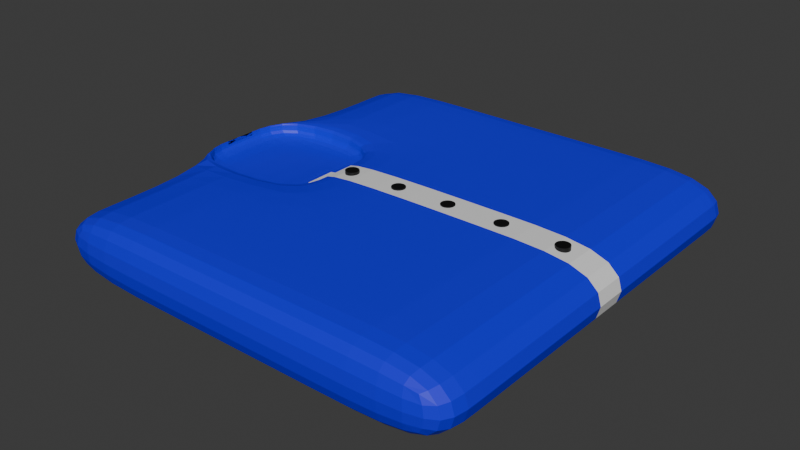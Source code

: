 # Source: clothes.blend  (saved by Blender 4.2.66; exported with 4.5.12 LTS)
import bpy
from mathutils import Matrix  # noqa: F401  (used for matrix-valued properties, if any)

bpy.ops.wm.read_factory_settings(use_empty=True)
scene = bpy.context.scene
scene.name = 'Scene'

# ---- collections
col_collection = bpy.data.collections.new('Collection'); scene.collection.children.link(col_collection)

# ---- materials (node trees are filled in below, after node groups)
mat_material = bpy.data.materials.new('Material')
mat_material.alpha_threshold = 0.0
mat_material.use_transparent_shadow = False
mat_material.roughness = 0.5
mat_material.line_color = (0.0, 0.0, 0.0, 1.0)
mat_material_001 = bpy.data.materials.new('Material.001')
mat_material_002 = bpy.data.materials.new('Material.002')
mat_material_003 = bpy.data.materials.new('Material.003')
mat_material_004 = bpy.data.materials.new('Material.004')
mat_material_005 = bpy.data.materials.new('Material.005')
mat_material_006 = bpy.data.materials.new('Material.006')

# ---- material node trees
mat_material.use_nodes = True; mat_material.node_tree.nodes.clear()
_N = mat_material.node_tree.nodes; _L = mat_material.node_tree.links
n0 = _N.new('ShaderNodeOutputMaterial'); n0.name = 'Material Output'; n0.location = (300, 300)
n1 = _N.new('ShaderNodeBsdfPrincipled'); n1.name = 'Principled BSDF'; n1.location = (10, 300)
n1.inputs[0].default_value = (0.007908, 0.0, 0.8002, 1.0)
n1.inputs[3].default_value = 1.45
_L.new(n1.outputs[0], n0.inputs[0])
n0.is_active_output = True
mat_material_001.use_nodes = True; mat_material_001.node_tree.nodes.clear()
_N = mat_material_001.node_tree.nodes; _L = mat_material_001.node_tree.links
n0 = _N.new('ShaderNodeBsdfPrincipled'); n0.name = 'Principled BSDF'; n0.location = (10, 300)
n1 = _N.new('ShaderNodeOutputMaterial'); n1.name = 'Material Output'; n1.location = (300, 300)
_L.new(n0.outputs[0], n1.inputs[0])
n1.is_active_output = True
mat_material_002.use_nodes = True; mat_material_002.node_tree.nodes.clear()
_N = mat_material_002.node_tree.nodes; _L = mat_material_002.node_tree.links
n0 = _N.new('ShaderNodeBsdfPrincipled'); n0.name = 'Principled BSDF'; n0.location = (10, 300)
n0.inputs[0].default_value = (0.0, 0.0, 0.0, 1.0)
n1 = _N.new('ShaderNodeOutputMaterial'); n1.name = 'Material Output'; n1.location = (300, 300)
_L.new(n0.outputs[0], n1.inputs[0])
n1.is_active_output = True
mat_material_003.use_nodes = True; mat_material_003.node_tree.nodes.clear()
_N = mat_material_003.node_tree.nodes; _L = mat_material_003.node_tree.links
n0 = _N.new('ShaderNodeBsdfPrincipled'); n0.name = 'Principled BSDF'; n0.location = (10, 300)
n0.inputs[0].default_value = (0.0, 0.0, 0.0, 1.0)
n1 = _N.new('ShaderNodeOutputMaterial'); n1.name = 'Material Output'; n1.location = (300, 300)
_L.new(n0.outputs[0], n1.inputs[0])
n1.is_active_output = True
mat_material_004.use_nodes = True; mat_material_004.node_tree.nodes.clear()
_N = mat_material_004.node_tree.nodes; _L = mat_material_004.node_tree.links
n0 = _N.new('ShaderNodeBsdfPrincipled'); n0.name = 'Principled BSDF'; n0.location = (10, 300)
n0.inputs[0].default_value = (0.0, 0.0, 0.0, 1.0)
n1 = _N.new('ShaderNodeOutputMaterial'); n1.name = 'Material Output'; n1.location = (300, 300)
_L.new(n0.outputs[0], n1.inputs[0])
n1.is_active_output = True
mat_material_005.use_nodes = True; mat_material_005.node_tree.nodes.clear()
_N = mat_material_005.node_tree.nodes; _L = mat_material_005.node_tree.links
n0 = _N.new('ShaderNodeBsdfPrincipled'); n0.name = 'Principled BSDF'; n0.location = (10, 300)
n0.inputs[0].default_value = (0.0, 0.0, 0.0, 1.0)
n1 = _N.new('ShaderNodeOutputMaterial'); n1.name = 'Material Output'; n1.location = (300, 300)
_L.new(n0.outputs[0], n1.inputs[0])
n1.is_active_output = True
mat_material_006.use_nodes = True; mat_material_006.node_tree.nodes.clear()
_N = mat_material_006.node_tree.nodes; _L = mat_material_006.node_tree.links
n0 = _N.new('ShaderNodeBsdfPrincipled'); n0.name = 'Principled BSDF'; n0.location = (10, 300)
n0.inputs[0].default_value = (0.0, 0.0, 0.0, 1.0)
n1 = _N.new('ShaderNodeOutputMaterial'); n1.name = 'Material Output'; n1.location = (300, 300)
_L.new(n0.outputs[0], n1.inputs[0])
n1.is_active_output = True

# ---- world
world_world = bpy.data.worlds.new('World'); scene.world = world_world
world_world.use_nodes = True; world_world.node_tree.nodes.clear()
_N = world_world.node_tree.nodes; _L = world_world.node_tree.links
n0 = _N.new('ShaderNodeOutputWorld'); n0.name = 'World Output'; n0.location = (300, 300)
n1 = _N.new('ShaderNodeBackground'); n1.name = 'Background'; n1.location = (10, 300)
n1.inputs[0].default_value = (0.05088, 0.05088, 0.05088, 1.0)
_L.new(n1.outputs[0], n0.inputs[0])
n0.is_active_output = True
world_world.color = (0.05088, 0.05088, 0.05088)
world_world.sun_shadow_jitter_overblur = 0.0

# ---- meshes
me_cube = bpy.data.meshes.new('Cube')
me_cube.from_pydata([(1.0, 1.0, 1.0), (1.0, 1.0, -1.0), (1.0, -1.0, 1.0), (1.0, -1.0, -1.0), (-1.0, 1.0, 1.0), (-1.0, 1.0, -1.0), (-1.0, -1.0, 1.0), (-1.0, -1.0, -1.0), (8.014, 8.014, 8.014), (8.014, 8.014, -8.014), (8.014, -8.014, 8.014), (8.014, -8.014, -8.014), (-8.014, 8.014, 8.014), (-8.014, 8.014, -8.014), (-8.014, -8.014, 8.014), (-8.014, -8.014, -8.014), (-8.014, -6.561, -8.014), (8.014, -6.561, 8.014), (-8.014, -6.561, 8.014), (8.014, -6.561, -8.014), (-8.014, 7.439, 8.014), (8.014, 7.439, -8.014), (-8.014, 7.439, -8.014), (8.014, 7.439, 8.014), (3.876, 8.014, -8.014), (3.876, -8.014, 8.014), (3.876, -8.014, -8.014), (3.876, 8.014, 8.014), (3.876, -6.561, -8.014), (3.876, -6.561, 8.014), (3.876, 7.439, 8.014), (3.876, 7.439, -8.014), (-3.154, 8.014, -8.014), (-3.154, -8.014, 8.014), (-3.154, -6.561, -8.014), (-3.154, 7.439, -8.014), (-3.154, -8.014, -8.014), (-3.154, 8.014, 8.014), (-3.154, -6.561, 8.014), (-3.154, 7.439, 8.014), (-8.014, 0.6734, -8.014), (8.014, 0.6734, 8.014), (-8.014, 0.6734, 8.014), (8.014, 0.6734, -8.014), (3.876, 0.6734, 8.014), (3.876, 0.6734, -8.014), (-3.154, 0.6734, -8.014), (-3.154, 0.6734, 8.014), (-8.014, -0.06345, -8.014), (8.014, -0.06345, 8.014), (3.876, -0.06345, 8.014), (3.876, -0.06345, -8.014), (-3.154, -0.06345, -8.014), (-3.154, -0.06345, 8.014), (-8.014, -0.06345, 8.014), (8.014, -0.06345, -8.014), (-8.014, -2.036, -8.014), (8.014, -2.036, 8.014), (3.876, -2.036, 8.014), (3.876, -2.036, -8.014), (-3.154, -2.036, -8.014), (-3.154, -2.036, 8.014), (-8.014, -2.036, 8.014), (8.014, -2.036, -8.014), (-8.014, 2.873, 8.014), (8.014, 2.873, -8.014), (-8.014, 2.873, -8.014), (8.014, 2.873, 8.014), (3.876, 2.873, 8.014), (3.876, 2.873, -8.014), (-3.154, 2.873, -8.014), (-3.154, 2.873, 8.014), (-8.014, -0.06345, 5.591), (-8.014, 0.6734, 5.591), (-3.154, 2.873, 5.591), (-3.154, 0.6734, 5.591), (-3.154, -0.06345, 5.591), (-8.014, -2.036, 5.591), (-3.154, -2.036, 5.591), (-8.014, 2.873, 5.591), (-8.014, -0.06345, 2.767), (-8.014, 0.6734, 2.767), (-3.154, 2.873, 2.767), (-3.154, 0.6734, 2.767), (-3.154, -0.06345, 2.767), (-8.014, -2.036, 2.767), (-3.154, -2.036, 2.767), (-8.014, 2.873, 2.767)], [], [(0, 2, 6, 4), (3, 7, 6, 2), (7, 5, 4, 6), (5, 7, 3, 1), (1, 3, 2, 0), (5, 1, 0, 4), (38, 18, 14, 33), (36, 33, 14, 15), (22, 20, 12, 13), (28, 19, 11, 26), (19, 17, 10, 11), (24, 27, 8, 9), (63, 57, 17, 19), (59, 63, 19, 28), (15, 14, 18, 16), (61, 62, 18, 38), (37, 12, 20, 39), (24, 9, 21, 31), (9, 8, 23, 21), (66, 64, 20, 22), (32, 24, 31, 35), (8, 27, 30, 23), (57, 58, 29, 17), (60, 59, 28, 34), (32, 37, 27, 24), (34, 28, 26, 36), (11, 10, 25, 26), (17, 29, 25, 10), (16, 34, 36, 15), (13, 12, 37, 32), (56, 60, 34, 16), (13, 32, 35, 22), (27, 37, 39, 30), (58, 61, 38, 29), (26, 25, 33, 36), (29, 38, 33, 25), (68, 71, 47, 44), (66, 70, 46, 40), (70, 69, 45, 46), (67, 68, 44, 41), (48, 54, 42, 40), (42, 54, 72, 73), (69, 65, 43, 45), (65, 67, 41, 43), (56, 62, 54, 48), (44, 47, 53, 50), (40, 46, 52, 48), (46, 45, 51, 52), (41, 44, 50, 49), (61, 53, 76, 78), (45, 43, 55, 51), (43, 41, 49, 55), (16, 18, 62, 56), (50, 53, 61, 58), (48, 52, 60, 56), (52, 51, 59, 60), (49, 50, 58, 57), (64, 42, 73, 79), (51, 55, 63, 59), (55, 49, 57, 63), (21, 23, 67, 65), (31, 21, 65, 69), (39, 20, 64, 71), (23, 30, 68, 67), (35, 31, 69, 70), (22, 35, 70, 66), (30, 39, 71, 68), (40, 42, 64, 66), (76, 75, 83, 84), (77, 78, 86, 85), (74, 79, 87, 82), (54, 62, 77, 72), (47, 71, 74, 75), (71, 64, 79, 74), (62, 61, 78, 77), (53, 47, 75, 76), (82, 87, 81, 83), (83, 81, 80, 84), (84, 80, 85, 86), (75, 74, 82, 83), (79, 73, 81, 87), (78, 76, 84, 86), (72, 77, 85, 80), (73, 72, 80, 81)])
me_cube.polygons.foreach_set('material_index', [0, 0, 0, 0, 0, 0, 0, 0, 0, 0, 0, 0, 0, 0, 0, 0, 0, 0, 0, 0, 0, 0, 0, 0, 0, 0, 0, 0, 0, 0, 0, 0, 0, 0, 0, 0, 0, 0, 0, 0, 0, 0, 0, 0, 0, 1, 0, 0, 1, 0, 0, 1, 0, 0, 0, 0, 0, 0, 0, 0, 0, 0, 0, 0, 0, 0, 0, 0, 1, 0, 0, 0, 0, 0, 0, 1, 0, 0, 0, 0, 0, 0, 0, 0])
_uv = me_cube.uv_layers.new(name='UVMap')
_uv.uv.foreach_set('vector', [0.625, 0.5, 0.625, 0.75, 0.875, 0.75, 0.875, 0.5, 0.375, 0.75, 0.375, 1.0, 0.625, 1.0, 0.625, 0.75, 0.375, 0.0, 0.375, 0.25, 0.625, 0.25, 0.625, 0.0, 0.125, 0.5, 0.125, 0.75, 0.375, 0.75, 0.375, 0.5, 0.375, 0.5, 0.375, 0.75, 0.625, 0.75, 0.625, 0.5, 0.375, 0.25, 0.375, 0.5, 0.625, 0.5, 0.625, 0.25, 0.7992, 0.7273, 0.875, 0.7273, 0.875, 0.75, 0.7992, 0.75, 0.375, 0.9242, 0.625, 0.9242, 0.625, 1.0, 0.375, 1.0, 0.375, 0.241, 0.625, 0.241, 0.625, 0.25, 0.375, 0.25, 0.3105, 0.7273, 0.375, 0.7273, 0.375, 0.75, 0.3105, 0.75, 0.375, 0.7273, 0.625, 0.7273, 0.625, 0.75, 0.375, 0.75, 0.375, 0.4355, 0.625, 0.4355, 0.625, 0.5, 0.375, 0.5, 0.375, 0.6567, 0.625, 0.6567, 0.625, 0.7273, 0.375, 0.7273, 0.3105, 0.6567, 0.375, 0.6567, 0.375, 0.7273, 0.3105, 0.7273, 0.375, 0.0, 0.625, 0.0, 0.625, 0.02267, 0.375, 0.02267, 0.7992, 0.6567, 0.875, 0.6567, 0.875, 0.7273, 0.7992, 0.7273, 0.7992, 0.5, 0.875, 0.5, 0.875, 0.509, 0.7992, 0.509, 0.3105, 0.5, 0.375, 0.5, 0.375, 0.509, 0.3105, 0.509, 0.375, 0.5, 0.625, 0.5, 0.625, 0.509, 0.375, 0.509, 0.375, 0.1698, 0.625, 0.1698, 0.625, 0.241, 0.375, 0.241, 0.2008, 0.5, 0.3105, 0.5, 0.3105, 0.509, 0.2008, 0.509, 0.625, 0.5, 0.6895, 0.5, 0.6895, 0.509, 0.625, 0.509, 0.625, 0.6567, 0.6895, 0.6567, 0.6895, 0.7273, 0.625, 0.7273, 0.2008, 0.6567, 0.3105, 0.6567, 0.3105, 0.7273, 0.2008, 0.7273, 0.375, 0.3258, 0.625, 0.3258, 0.625, 0.4355, 0.375, 0.4355, 0.2008, 0.7273, 0.3105, 0.7273, 0.3105, 0.75, 0.2008, 0.75, 0.375, 0.75, 0.625, 0.75, 0.625, 0.8145, 0.375, 0.8145, 0.625, 0.7273, 0.6895, 0.7273, 0.6895, 0.75, 0.625, 0.75, 0.125, 0.7273, 0.2008, 0.7273, 0.2008, 0.75, 0.125, 0.75, 0.375, 0.25, 0.625, 0.25, 0.625, 0.3258, 0.375, 0.3258, 0.125, 0.6567, 0.2008, 0.6567, 0.2008, 0.7273, 0.125, 0.7273, 0.125, 0.5, 0.2008, 0.5, 0.2008, 0.509, 0.125, 0.509, 0.6895, 0.5, 0.7992, 0.5, 0.7992, 0.509, 0.6895, 0.509, 0.6895, 0.6567, 0.7992, 0.6567, 0.7992, 0.7273, 0.6895, 0.7273, 0.375, 0.8145, 0.625, 0.8145, 0.625, 0.9242, 0.375, 0.9242, 0.6895, 0.7273, 0.7992, 0.7273, 0.7992, 0.75, 0.6895, 0.75, 0.6895, 0.5802, 0.7992, 0.5802, 0.7992, 0.6145, 0.6895, 0.6145, 0.125, 0.5802, 0.2008, 0.5802, 0.2008, 0.6145, 0.125, 0.6145, 0.2008, 0.5802, 0.3105, 0.5802, 0.3105, 0.6145, 0.2008, 0.6145, 0.625, 0.5802, 0.6895, 0.5802, 0.6895, 0.6145, 0.625, 0.6145, 0.375, 0.124, 0.625, 0.124, 0.625, 0.1355, 0.375, 0.1355, 0.625, 0.1355, 0.625, 0.124, 0.625, 0.124, 0.625, 0.1355, 0.3105, 0.5802, 0.375, 0.5802, 0.375, 0.6145, 0.3105, 0.6145, 0.375, 0.5802, 0.625, 0.5802, 0.625, 0.6145, 0.375, 0.6145, 0.375, 0.09325, 0.625, 0.09325, 0.625, 0.124, 0.375, 0.124, 0.6895, 0.6145, 0.7992, 0.6145, 0.7992, 0.626, 0.6895, 0.626, 0.125, 0.6145, 0.2008, 0.6145, 0.2008, 0.626, 0.125, 0.626, 0.2008, 0.6145, 0.3105, 0.6145, 0.3105, 0.626, 0.2008, 0.626, 0.625, 0.6145, 0.6895, 0.6145, 0.6895, 0.626, 0.625, 0.626, 0.7992, 0.6567, 0.7992, 0.626, 0.7992, 0.626, 0.7992, 0.6567, 0.3105, 0.6145, 0.375, 0.6145, 0.375, 0.626, 0.3105, 0.626, 0.375, 0.6145, 0.625, 0.6145, 0.625, 0.626, 0.375, 0.626, 0.375, 0.02267, 0.625, 0.02267, 0.625, 0.09325, 0.375, 0.09325, 0.6895, 0.626, 0.7992, 0.626, 0.7992, 0.6567, 0.6895, 0.6567, 0.125, 0.626, 0.2008, 0.626, 0.2008, 0.6567, 0.125, 0.6567, 0.2008, 0.626, 0.3105, 0.626, 0.3105, 0.6567, 0.2008, 0.6567, 0.625, 0.626, 0.6895, 0.626, 0.6895, 0.6567, 0.625, 0.6567, 0.625, 0.1698, 0.625, 0.1355, 0.625, 0.1355, 0.625, 0.1698, 0.3105, 0.626, 0.375, 0.626, 0.375, 0.6567, 0.3105, 0.6567, 0.375, 0.626, 0.625, 0.626, 0.625, 0.6567, 0.375, 0.6567, 0.375, 0.509, 0.625, 0.509, 0.625, 0.5802, 0.375, 0.5802, 0.3105, 0.509, 0.375, 0.509, 0.375, 0.5802, 0.3105, 0.5802, 0.7992, 0.509, 0.875, 0.509, 0.875, 0.5802, 0.7992, 0.5802, 0.625, 0.509, 0.6895, 0.509, 0.6895, 0.5802, 0.625, 0.5802, 0.2008, 0.509, 0.3105, 0.509, 0.3105, 0.5802, 0.2008, 0.5802, 0.125, 0.509, 0.2008, 0.509, 0.2008, 0.5802, 0.125, 0.5802, 0.6895, 0.509, 0.7992, 0.509, 0.7992, 0.5802, 0.6895, 0.5802, 0.375, 0.1355, 0.625, 0.1355, 0.625, 0.1698, 0.375, 0.1698, 0.7992, 0.626, 0.7992, 0.6145, 0.7992, 0.6145, 0.7992, 0.626, 0.875, 0.6567, 0.7992, 0.6567, 0.7992, 0.6567, 0.875, 0.6567, 0.7992, 0.5802, 0.875, 0.5802, 0.875, 0.5802, 0.7992, 0.5802, 0.625, 0.124, 0.625, 0.09325, 0.625, 0.09325, 0.625, 0.124, 0.7992, 0.6145, 0.7992, 0.5802, 0.7992, 0.5802, 0.7992, 0.6145, 0.7992, 0.5802, 0.875, 0.5802, 0.875, 0.5802, 0.7992, 0.5802, 0.875, 0.6567, 0.7992, 0.6567, 0.7992, 0.6567, 0.875, 0.6567, 0.7992, 0.626, 0.7992, 0.6145, 0.7992, 0.6145, 0.7992, 0.626, 0.7992, 0.5802, 0.875, 0.5802, 0.875, 0.6145, 0.7992, 0.6145, 0.7992, 0.6145, 0.875, 0.6145, 0.875, 0.626, 0.7992, 0.626, 0.7992, 0.626, 0.875, 0.626, 0.875, 0.6567, 0.7992, 0.6567, 0.7992, 0.6145, 0.7992, 0.5802, 0.7992, 0.5802, 0.7992, 0.6145, 0.625, 0.1698, 0.625, 0.1355, 0.625, 0.1355, 0.625, 0.1698, 0.7992, 0.6567, 0.7992, 0.626, 0.7992, 0.626, 0.7992, 0.6567, 0.625, 0.124, 0.625, 0.09325, 0.625, 0.09325, 0.625, 0.124, 0.625, 0.1355, 0.625, 0.124, 0.625, 0.124, 0.625, 0.1355])
me_cube.materials.append(mat_material)
me_cube.materials.append(mat_material_001)
me_cube.use_mirror_vertex_groups = False
me_cube.update()
me_cylinder = bpy.data.meshes.new('Cylinder')
me_cylinder.from_pydata([(0.0, 1.0, -1.0), (0.0, 1.0, 1.0), (0.1951, 0.9808, -1.0), (0.1951, 0.9808, 1.0), (0.3827, 0.9239, -1.0), (0.3827, 0.9239, 1.0), (0.5556, 0.8315, -1.0), (0.5556, 0.8315, 1.0), (0.7071, 0.7071, -1.0), (0.7071, 0.7071, 1.0), (0.8315, 0.5556, -1.0), (0.8315, 0.5556, 1.0), (0.9239, 0.3827, -1.0), (0.9239, 0.3827, 1.0), (0.9808, 0.1951, -1.0), (0.9808, 0.1951, 1.0), (1.0, 0.0, -1.0), (1.0, 0.0, 1.0), (0.9808, -0.1951, -1.0), (0.9808, -0.1951, 1.0), (0.9239, -0.3827, -1.0), (0.9239, -0.3827, 1.0), (0.8315, -0.5556, -1.0), (0.8315, -0.5556, 1.0), (0.7071, -0.7071, -1.0), (0.7071, -0.7071, 1.0), (0.5556, -0.8315, -1.0), (0.5556, -0.8315, 1.0), (0.3827, -0.9239, -1.0), (0.3827, -0.9239, 1.0), (0.1951, -0.9808, -1.0), (0.1951, -0.9808, 1.0), (0.0, -1.0, -1.0), (0.0, -1.0, 1.0), (-0.1951, -0.9808, -1.0), (-0.1951, -0.9808, 1.0), (-0.3827, -0.9239, -1.0), (-0.3827, -0.9239, 1.0), (-0.5556, -0.8315, -1.0), (-0.5556, -0.8315, 1.0), (-0.7071, -0.7071, -1.0), (-0.7071, -0.7071, 1.0), (-0.8315, -0.5556, -1.0), (-0.8315, -0.5556, 1.0), (-0.9239, -0.3827, -1.0), (-0.9239, -0.3827, 1.0), (-0.9808, -0.1951, -1.0), (-0.9808, -0.1951, 1.0), (-1.0, 0.0, -1.0), (-1.0, 0.0, 1.0), (-0.9808, 0.1951, -1.0), (-0.9808, 0.1951, 1.0), (-0.9239, 0.3827, -1.0), (-0.9239, 0.3827, 1.0), (-0.8315, 0.5556, -1.0), (-0.8315, 0.5556, 1.0), (-0.7071, 0.7071, -1.0), (-0.7071, 0.7071, 1.0), (-0.5556, 0.8315, -1.0), (-0.5556, 0.8315, 1.0), (-0.3827, 0.9239, -1.0), (-0.3827, 0.9239, 1.0), (-0.1951, 0.9808, -1.0), (-0.1951, 0.9808, 1.0)], [], [(0, 1, 3, 2), (2, 3, 5, 4), (4, 5, 7, 6), (6, 7, 9, 8), (8, 9, 11, 10), (10, 11, 13, 12), (12, 13, 15, 14), (14, 15, 17, 16), (16, 17, 19, 18), (18, 19, 21, 20), (20, 21, 23, 22), (22, 23, 25, 24), (24, 25, 27, 26), (26, 27, 29, 28), (28, 29, 31, 30), (30, 31, 33, 32), (32, 33, 35, 34), (34, 35, 37, 36), (36, 37, 39, 38), (38, 39, 41, 40), (40, 41, 43, 42), (42, 43, 45, 44), (44, 45, 47, 46), (46, 47, 49, 48), (48, 49, 51, 50), (50, 51, 53, 52), (52, 53, 55, 54), (54, 55, 57, 56), (56, 57, 59, 58), (58, 59, 61, 60), (3, 1, 63, 61, 59, 57, 55, 53, 51, 49, 47, 45, 43, 41, 39, 37, 35, 33, 31, 29, 27, 25, 23, 21, 19, 17, 15, 13, 11, 9, 7, 5), (60, 61, 63, 62), (62, 63, 1, 0), (0, 2, 4, 6, 8, 10, 12, 14, 16, 18, 20, 22, 24, 26, 28, 30, 32, 34, 36, 38, 40, 42, 44, 46, 48, 50, 52, 54, 56, 58, 60, 62)])
_uv = me_cylinder.uv_layers.new(name='UVMap')
_uv.uv.foreach_set('vector', [1.0, 0.5, 1.0, 1.0, 0.9688, 1.0, 0.9688, 0.5, 0.9688, 0.5, 0.9688, 1.0, 0.9375, 1.0, 0.9375, 0.5, 0.9375, 0.5, 0.9375, 1.0, 0.9062, 1.0, 0.9062, 0.5, 0.9062, 0.5, 0.9062, 1.0, 0.875, 1.0, 0.875, 0.5, 0.875, 0.5, 0.875, 1.0, 0.8438, 1.0, 0.8438, 0.5, 0.8438, 0.5, 0.8438, 1.0, 0.8125, 1.0, 0.8125, 0.5, 0.8125, 0.5, 0.8125, 1.0, 0.7812, 1.0, 0.7812, 0.5, 0.7812, 0.5, 0.7812, 1.0, 0.75, 1.0, 0.75, 0.5, 0.75, 0.5, 0.75, 1.0, 0.7188, 1.0, 0.7188, 0.5, 0.7188, 0.5, 0.7188, 1.0, 0.6875, 1.0, 0.6875, 0.5, 0.6875, 0.5, 0.6875, 1.0, 0.6562, 1.0, 0.6562, 0.5, 0.6562, 0.5, 0.6562, 1.0, 0.625, 1.0, 0.625, 0.5, 0.625, 0.5, 0.625, 1.0, 0.5938, 1.0, 0.5938, 0.5, 0.5938, 0.5, 0.5938, 1.0, 0.5625, 1.0, 0.5625, 0.5, 0.5625, 0.5, 0.5625, 1.0, 0.5312, 1.0, 0.5312, 0.5, 0.5312, 0.5, 0.5312, 1.0, 0.5, 1.0, 0.5, 0.5, 0.5, 0.5, 0.5, 1.0, 0.4688, 1.0, 0.4688, 0.5, 0.4688, 0.5, 0.4688, 1.0, 0.4375, 1.0, 0.4375, 0.5, 0.4375, 0.5, 0.4375, 1.0, 0.4062, 1.0, 0.4062, 0.5, 0.4062, 0.5, 0.4062, 1.0, 0.375, 1.0, 0.375, 0.5, 0.375, 0.5, 0.375, 1.0, 0.3438, 1.0, 0.3438, 0.5, 0.3438, 0.5, 0.3438, 1.0, 0.3125, 1.0, 0.3125, 0.5, 0.3125, 0.5, 0.3125, 1.0, 0.2812, 1.0, 0.2812, 0.5, 0.2812, 0.5, 0.2812, 1.0, 0.25, 1.0, 0.25, 0.5, 0.25, 0.5, 0.25, 1.0, 0.2188, 1.0, 0.2188, 0.5, 0.2188, 0.5, 0.2188, 1.0, 0.1875, 1.0, 0.1875, 0.5, 0.1875, 0.5, 0.1875, 1.0, 0.1562, 1.0, 0.1562, 0.5, 0.1562, 0.5, 0.1562, 1.0, 0.125, 1.0, 0.125, 0.5, 0.125, 0.5, 0.125, 1.0, 0.09375, 1.0, 0.09375, 0.5, 0.09375, 0.5, 0.09375, 1.0, 0.0625, 1.0, 0.0625, 0.5, 0.2968, 0.4854, 0.25, 0.49, 0.2032, 0.4854, 0.1582, 0.4717, 0.1167, 0.4496, 0.08029, 0.4197, 0.05045, 0.3833, 0.02827, 0.3418, 0.01461, 0.2968, 0.01, 0.25, 0.01461, 0.2032, 0.02827, 0.1582, 0.05045, 0.1167, 0.08029, 0.08029, 0.1167, 0.05045, 0.1582, 0.02827, 0.2032, 0.01461, 0.25, 0.01, 0.2968, 0.01461, 0.3418, 0.02827, 0.3833, 0.05045, 0.4197, 0.08029, 0.4496, 0.1167, 0.4717, 0.1582, 0.4854, 0.2032, 0.49, 0.25, 0.4854, 0.2968, 0.4717, 0.3418, 0.4496, 0.3833, 0.4197, 0.4197, 0.3833, 0.4496, 0.3418, 0.4717, 0.0625, 0.5, 0.0625, 1.0, 0.03125, 1.0, 0.03125, 0.5, 0.03125, 0.5, 0.03125, 1.0, 0.0, 1.0, 0.0, 0.5, 0.75, 0.49, 0.7968, 0.4854, 0.8418, 0.4717, 0.8833, 0.4496, 0.9197, 0.4197, 0.9496, 0.3833, 0.9717, 0.3418, 0.9854, 0.2968, 0.99, 0.25, 0.9854, 0.2032, 0.9717, 0.1582, 0.9496, 0.1167, 0.9197, 0.08029, 0.8833, 0.05045, 0.8418, 0.02827, 0.7968, 0.01461, 0.75, 0.01, 0.7032, 0.01461, 0.6582, 0.02827, 0.6167, 0.05045, 0.5803, 0.08029, 0.5504, 0.1167, 0.5283, 0.1582, 0.5146, 0.2032, 0.51, 0.25, 0.5146, 0.2968, 0.5283, 0.3418, 0.5504, 0.3833, 0.5803, 0.4197, 0.6167, 0.4496, 0.6582, 0.4717, 0.7032, 0.4854])
me_cylinder.materials.append(mat_material_002)
me_cylinder.update()
me_cylinder_001 = bpy.data.meshes.new('Cylinder.001')
me_cylinder_001.from_pydata([(0.0, 1.0, -1.0), (0.0, 1.0, 1.0), (0.1951, 0.9808, -1.0), (0.1951, 0.9808, 1.0), (0.3827, 0.9239, -1.0), (0.3827, 0.9239, 1.0), (0.5556, 0.8315, -1.0), (0.5556, 0.8315, 1.0), (0.7071, 0.7071, -1.0), (0.7071, 0.7071, 1.0), (0.8315, 0.5556, -1.0), (0.8315, 0.5556, 1.0), (0.9239, 0.3827, -1.0), (0.9239, 0.3827, 1.0), (0.9808, 0.1951, -1.0), (0.9808, 0.1951, 1.0), (1.0, 0.0, -1.0), (1.0, 0.0, 1.0), (0.9808, -0.1951, -1.0), (0.9808, -0.1951, 1.0), (0.9239, -0.3827, -1.0), (0.9239, -0.3827, 1.0), (0.8315, -0.5556, -1.0), (0.8315, -0.5556, 1.0), (0.7071, -0.7071, -1.0), (0.7071, -0.7071, 1.0), (0.5556, -0.8315, -1.0), (0.5556, -0.8315, 1.0), (0.3827, -0.9239, -1.0), (0.3827, -0.9239, 1.0), (0.1951, -0.9808, -1.0), (0.1951, -0.9808, 1.0), (0.0, -1.0, -1.0), (0.0, -1.0, 1.0), (-0.1951, -0.9808, -1.0), (-0.1951, -0.9808, 1.0), (-0.3827, -0.9239, -1.0), (-0.3827, -0.9239, 1.0), (-0.5556, -0.8315, -1.0), (-0.5556, -0.8315, 1.0), (-0.7071, -0.7071, -1.0), (-0.7071, -0.7071, 1.0), (-0.8315, -0.5556, -1.0), (-0.8315, -0.5556, 1.0), (-0.9239, -0.3827, -1.0), (-0.9239, -0.3827, 1.0), (-0.9808, -0.1951, -1.0), (-0.9808, -0.1951, 1.0), (-1.0, 0.0, -1.0), (-1.0, 0.0, 1.0), (-0.9808, 0.1951, -1.0), (-0.9808, 0.1951, 1.0), (-0.9239, 0.3827, -1.0), (-0.9239, 0.3827, 1.0), (-0.8315, 0.5556, -1.0), (-0.8315, 0.5556, 1.0), (-0.7071, 0.7071, -1.0), (-0.7071, 0.7071, 1.0), (-0.5556, 0.8315, -1.0), (-0.5556, 0.8315, 1.0), (-0.3827, 0.9239, -1.0), (-0.3827, 0.9239, 1.0), (-0.1951, 0.9808, -1.0), (-0.1951, 0.9808, 1.0)], [], [(0, 1, 3, 2), (2, 3, 5, 4), (4, 5, 7, 6), (6, 7, 9, 8), (8, 9, 11, 10), (10, 11, 13, 12), (12, 13, 15, 14), (14, 15, 17, 16), (16, 17, 19, 18), (18, 19, 21, 20), (20, 21, 23, 22), (22, 23, 25, 24), (24, 25, 27, 26), (26, 27, 29, 28), (28, 29, 31, 30), (30, 31, 33, 32), (32, 33, 35, 34), (34, 35, 37, 36), (36, 37, 39, 38), (38, 39, 41, 40), (40, 41, 43, 42), (42, 43, 45, 44), (44, 45, 47, 46), (46, 47, 49, 48), (48, 49, 51, 50), (50, 51, 53, 52), (52, 53, 55, 54), (54, 55, 57, 56), (56, 57, 59, 58), (58, 59, 61, 60), (3, 1, 63, 61, 59, 57, 55, 53, 51, 49, 47, 45, 43, 41, 39, 37, 35, 33, 31, 29, 27, 25, 23, 21, 19, 17, 15, 13, 11, 9, 7, 5), (60, 61, 63, 62), (62, 63, 1, 0), (0, 2, 4, 6, 8, 10, 12, 14, 16, 18, 20, 22, 24, 26, 28, 30, 32, 34, 36, 38, 40, 42, 44, 46, 48, 50, 52, 54, 56, 58, 60, 62)])
_uv = me_cylinder_001.uv_layers.new(name='UVMap')
_uv.uv.foreach_set('vector', [1.0, 0.5, 1.0, 1.0, 0.9688, 1.0, 0.9688, 0.5, 0.9688, 0.5, 0.9688, 1.0, 0.9375, 1.0, 0.9375, 0.5, 0.9375, 0.5, 0.9375, 1.0, 0.9062, 1.0, 0.9062, 0.5, 0.9062, 0.5, 0.9062, 1.0, 0.875, 1.0, 0.875, 0.5, 0.875, 0.5, 0.875, 1.0, 0.8438, 1.0, 0.8438, 0.5, 0.8438, 0.5, 0.8438, 1.0, 0.8125, 1.0, 0.8125, 0.5, 0.8125, 0.5, 0.8125, 1.0, 0.7812, 1.0, 0.7812, 0.5, 0.7812, 0.5, 0.7812, 1.0, 0.75, 1.0, 0.75, 0.5, 0.75, 0.5, 0.75, 1.0, 0.7188, 1.0, 0.7188, 0.5, 0.7188, 0.5, 0.7188, 1.0, 0.6875, 1.0, 0.6875, 0.5, 0.6875, 0.5, 0.6875, 1.0, 0.6562, 1.0, 0.6562, 0.5, 0.6562, 0.5, 0.6562, 1.0, 0.625, 1.0, 0.625, 0.5, 0.625, 0.5, 0.625, 1.0, 0.5938, 1.0, 0.5938, 0.5, 0.5938, 0.5, 0.5938, 1.0, 0.5625, 1.0, 0.5625, 0.5, 0.5625, 0.5, 0.5625, 1.0, 0.5312, 1.0, 0.5312, 0.5, 0.5312, 0.5, 0.5312, 1.0, 0.5, 1.0, 0.5, 0.5, 0.5, 0.5, 0.5, 1.0, 0.4688, 1.0, 0.4688, 0.5, 0.4688, 0.5, 0.4688, 1.0, 0.4375, 1.0, 0.4375, 0.5, 0.4375, 0.5, 0.4375, 1.0, 0.4062, 1.0, 0.4062, 0.5, 0.4062, 0.5, 0.4062, 1.0, 0.375, 1.0, 0.375, 0.5, 0.375, 0.5, 0.375, 1.0, 0.3438, 1.0, 0.3438, 0.5, 0.3438, 0.5, 0.3438, 1.0, 0.3125, 1.0, 0.3125, 0.5, 0.3125, 0.5, 0.3125, 1.0, 0.2812, 1.0, 0.2812, 0.5, 0.2812, 0.5, 0.2812, 1.0, 0.25, 1.0, 0.25, 0.5, 0.25, 0.5, 0.25, 1.0, 0.2188, 1.0, 0.2188, 0.5, 0.2188, 0.5, 0.2188, 1.0, 0.1875, 1.0, 0.1875, 0.5, 0.1875, 0.5, 0.1875, 1.0, 0.1562, 1.0, 0.1562, 0.5, 0.1562, 0.5, 0.1562, 1.0, 0.125, 1.0, 0.125, 0.5, 0.125, 0.5, 0.125, 1.0, 0.09375, 1.0, 0.09375, 0.5, 0.09375, 0.5, 0.09375, 1.0, 0.0625, 1.0, 0.0625, 0.5, 0.2968, 0.4854, 0.25, 0.49, 0.2032, 0.4854, 0.1582, 0.4717, 0.1167, 0.4496, 0.08029, 0.4197, 0.05045, 0.3833, 0.02827, 0.3418, 0.01461, 0.2968, 0.01, 0.25, 0.01461, 0.2032, 0.02827, 0.1582, 0.05045, 0.1167, 0.08029, 0.08029, 0.1167, 0.05045, 0.1582, 0.02827, 0.2032, 0.01461, 0.25, 0.01, 0.2968, 0.01461, 0.3418, 0.02827, 0.3833, 0.05045, 0.4197, 0.08029, 0.4496, 0.1167, 0.4717, 0.1582, 0.4854, 0.2032, 0.49, 0.25, 0.4854, 0.2968, 0.4717, 0.3418, 0.4496, 0.3833, 0.4197, 0.4197, 0.3833, 0.4496, 0.3418, 0.4717, 0.0625, 0.5, 0.0625, 1.0, 0.03125, 1.0, 0.03125, 0.5, 0.03125, 0.5, 0.03125, 1.0, 0.0, 1.0, 0.0, 0.5, 0.75, 0.49, 0.7968, 0.4854, 0.8418, 0.4717, 0.8833, 0.4496, 0.9197, 0.4197, 0.9496, 0.3833, 0.9717, 0.3418, 0.9854, 0.2968, 0.99, 0.25, 0.9854, 0.2032, 0.9717, 0.1582, 0.9496, 0.1167, 0.9197, 0.08029, 0.8833, 0.05045, 0.8418, 0.02827, 0.7968, 0.01461, 0.75, 0.01, 0.7032, 0.01461, 0.6582, 0.02827, 0.6167, 0.05045, 0.5803, 0.08029, 0.5504, 0.1167, 0.5283, 0.1582, 0.5146, 0.2032, 0.51, 0.25, 0.5146, 0.2968, 0.5283, 0.3418, 0.5504, 0.3833, 0.5803, 0.4197, 0.6167, 0.4496, 0.6582, 0.4717, 0.7032, 0.4854])
me_cylinder_001.materials.append(mat_material_003)
me_cylinder_001.update()
me_cylinder_002 = bpy.data.meshes.new('Cylinder.002')
me_cylinder_002.from_pydata([(0.0, 1.0, -1.0), (0.0, 1.0, 1.0), (0.1951, 0.9808, -1.0), (0.1951, 0.9808, 1.0), (0.3827, 0.9239, -1.0), (0.3827, 0.9239, 1.0), (0.5556, 0.8315, -1.0), (0.5556, 0.8315, 1.0), (0.7071, 0.7071, -1.0), (0.7071, 0.7071, 1.0), (0.8315, 0.5556, -1.0), (0.8315, 0.5556, 1.0), (0.9239, 0.3827, -1.0), (0.9239, 0.3827, 1.0), (0.9808, 0.1951, -1.0), (0.9808, 0.1951, 1.0), (1.0, 0.0, -1.0), (1.0, 0.0, 1.0), (0.9808, -0.1951, -1.0), (0.9808, -0.1951, 1.0), (0.9239, -0.3827, -1.0), (0.9239, -0.3827, 1.0), (0.8315, -0.5556, -1.0), (0.8315, -0.5556, 1.0), (0.7071, -0.7071, -1.0), (0.7071, -0.7071, 1.0), (0.5556, -0.8315, -1.0), (0.5556, -0.8315, 1.0), (0.3827, -0.9239, -1.0), (0.3827, -0.9239, 1.0), (0.1951, -0.9808, -1.0), (0.1951, -0.9808, 1.0), (0.0, -1.0, -1.0), (0.0, -1.0, 1.0), (-0.1951, -0.9808, -1.0), (-0.1951, -0.9808, 1.0), (-0.3827, -0.9239, -1.0), (-0.3827, -0.9239, 1.0), (-0.5556, -0.8315, -1.0), (-0.5556, -0.8315, 1.0), (-0.7071, -0.7071, -1.0), (-0.7071, -0.7071, 1.0), (-0.8315, -0.5556, -1.0), (-0.8315, -0.5556, 1.0), (-0.9239, -0.3827, -1.0), (-0.9239, -0.3827, 1.0), (-0.9808, -0.1951, -1.0), (-0.9808, -0.1951, 1.0), (-1.0, 0.0, -1.0), (-1.0, 0.0, 1.0), (-0.9808, 0.1951, -1.0), (-0.9808, 0.1951, 1.0), (-0.9239, 0.3827, -1.0), (-0.9239, 0.3827, 1.0), (-0.8315, 0.5556, -1.0), (-0.8315, 0.5556, 1.0), (-0.7071, 0.7071, -1.0), (-0.7071, 0.7071, 1.0), (-0.5556, 0.8315, -1.0), (-0.5556, 0.8315, 1.0), (-0.3827, 0.9239, -1.0), (-0.3827, 0.9239, 1.0), (-0.1951, 0.9808, -1.0), (-0.1951, 0.9808, 1.0)], [], [(0, 1, 3, 2), (2, 3, 5, 4), (4, 5, 7, 6), (6, 7, 9, 8), (8, 9, 11, 10), (10, 11, 13, 12), (12, 13, 15, 14), (14, 15, 17, 16), (16, 17, 19, 18), (18, 19, 21, 20), (20, 21, 23, 22), (22, 23, 25, 24), (24, 25, 27, 26), (26, 27, 29, 28), (28, 29, 31, 30), (30, 31, 33, 32), (32, 33, 35, 34), (34, 35, 37, 36), (36, 37, 39, 38), (38, 39, 41, 40), (40, 41, 43, 42), (42, 43, 45, 44), (44, 45, 47, 46), (46, 47, 49, 48), (48, 49, 51, 50), (50, 51, 53, 52), (52, 53, 55, 54), (54, 55, 57, 56), (56, 57, 59, 58), (58, 59, 61, 60), (3, 1, 63, 61, 59, 57, 55, 53, 51, 49, 47, 45, 43, 41, 39, 37, 35, 33, 31, 29, 27, 25, 23, 21, 19, 17, 15, 13, 11, 9, 7, 5), (60, 61, 63, 62), (62, 63, 1, 0), (0, 2, 4, 6, 8, 10, 12, 14, 16, 18, 20, 22, 24, 26, 28, 30, 32, 34, 36, 38, 40, 42, 44, 46, 48, 50, 52, 54, 56, 58, 60, 62)])
_uv = me_cylinder_002.uv_layers.new(name='UVMap')
_uv.uv.foreach_set('vector', [1.0, 0.5, 1.0, 1.0, 0.9688, 1.0, 0.9688, 0.5, 0.9688, 0.5, 0.9688, 1.0, 0.9375, 1.0, 0.9375, 0.5, 0.9375, 0.5, 0.9375, 1.0, 0.9062, 1.0, 0.9062, 0.5, 0.9062, 0.5, 0.9062, 1.0, 0.875, 1.0, 0.875, 0.5, 0.875, 0.5, 0.875, 1.0, 0.8438, 1.0, 0.8438, 0.5, 0.8438, 0.5, 0.8438, 1.0, 0.8125, 1.0, 0.8125, 0.5, 0.8125, 0.5, 0.8125, 1.0, 0.7812, 1.0, 0.7812, 0.5, 0.7812, 0.5, 0.7812, 1.0, 0.75, 1.0, 0.75, 0.5, 0.75, 0.5, 0.75, 1.0, 0.7188, 1.0, 0.7188, 0.5, 0.7188, 0.5, 0.7188, 1.0, 0.6875, 1.0, 0.6875, 0.5, 0.6875, 0.5, 0.6875, 1.0, 0.6562, 1.0, 0.6562, 0.5, 0.6562, 0.5, 0.6562, 1.0, 0.625, 1.0, 0.625, 0.5, 0.625, 0.5, 0.625, 1.0, 0.5938, 1.0, 0.5938, 0.5, 0.5938, 0.5, 0.5938, 1.0, 0.5625, 1.0, 0.5625, 0.5, 0.5625, 0.5, 0.5625, 1.0, 0.5312, 1.0, 0.5312, 0.5, 0.5312, 0.5, 0.5312, 1.0, 0.5, 1.0, 0.5, 0.5, 0.5, 0.5, 0.5, 1.0, 0.4688, 1.0, 0.4688, 0.5, 0.4688, 0.5, 0.4688, 1.0, 0.4375, 1.0, 0.4375, 0.5, 0.4375, 0.5, 0.4375, 1.0, 0.4062, 1.0, 0.4062, 0.5, 0.4062, 0.5, 0.4062, 1.0, 0.375, 1.0, 0.375, 0.5, 0.375, 0.5, 0.375, 1.0, 0.3438, 1.0, 0.3438, 0.5, 0.3438, 0.5, 0.3438, 1.0, 0.3125, 1.0, 0.3125, 0.5, 0.3125, 0.5, 0.3125, 1.0, 0.2812, 1.0, 0.2812, 0.5, 0.2812, 0.5, 0.2812, 1.0, 0.25, 1.0, 0.25, 0.5, 0.25, 0.5, 0.25, 1.0, 0.2188, 1.0, 0.2188, 0.5, 0.2188, 0.5, 0.2188, 1.0, 0.1875, 1.0, 0.1875, 0.5, 0.1875, 0.5, 0.1875, 1.0, 0.1562, 1.0, 0.1562, 0.5, 0.1562, 0.5, 0.1562, 1.0, 0.125, 1.0, 0.125, 0.5, 0.125, 0.5, 0.125, 1.0, 0.09375, 1.0, 0.09375, 0.5, 0.09375, 0.5, 0.09375, 1.0, 0.0625, 1.0, 0.0625, 0.5, 0.2968, 0.4854, 0.25, 0.49, 0.2032, 0.4854, 0.1582, 0.4717, 0.1167, 0.4496, 0.08029, 0.4197, 0.05045, 0.3833, 0.02827, 0.3418, 0.01461, 0.2968, 0.01, 0.25, 0.01461, 0.2032, 0.02827, 0.1582, 0.05045, 0.1167, 0.08029, 0.08029, 0.1167, 0.05045, 0.1582, 0.02827, 0.2032, 0.01461, 0.25, 0.01, 0.2968, 0.01461, 0.3418, 0.02827, 0.3833, 0.05045, 0.4197, 0.08029, 0.4496, 0.1167, 0.4717, 0.1582, 0.4854, 0.2032, 0.49, 0.25, 0.4854, 0.2968, 0.4717, 0.3418, 0.4496, 0.3833, 0.4197, 0.4197, 0.3833, 0.4496, 0.3418, 0.4717, 0.0625, 0.5, 0.0625, 1.0, 0.03125, 1.0, 0.03125, 0.5, 0.03125, 0.5, 0.03125, 1.0, 0.0, 1.0, 0.0, 0.5, 0.75, 0.49, 0.7968, 0.4854, 0.8418, 0.4717, 0.8833, 0.4496, 0.9197, 0.4197, 0.9496, 0.3833, 0.9717, 0.3418, 0.9854, 0.2968, 0.99, 0.25, 0.9854, 0.2032, 0.9717, 0.1582, 0.9496, 0.1167, 0.9197, 0.08029, 0.8833, 0.05045, 0.8418, 0.02827, 0.7968, 0.01461, 0.75, 0.01, 0.7032, 0.01461, 0.6582, 0.02827, 0.6167, 0.05045, 0.5803, 0.08029, 0.5504, 0.1167, 0.5283, 0.1582, 0.5146, 0.2032, 0.51, 0.25, 0.5146, 0.2968, 0.5283, 0.3418, 0.5504, 0.3833, 0.5803, 0.4197, 0.6167, 0.4496, 0.6582, 0.4717, 0.7032, 0.4854])
me_cylinder_002.materials.append(mat_material_004)
me_cylinder_002.update()
me_cylinder_003 = bpy.data.meshes.new('Cylinder.003')
me_cylinder_003.from_pydata([(0.0, 1.0, -1.0), (0.0, 1.0, 1.0), (0.1951, 0.9808, -1.0), (0.1951, 0.9808, 1.0), (0.3827, 0.9239, -1.0), (0.3827, 0.9239, 1.0), (0.5556, 0.8315, -1.0), (0.5556, 0.8315, 1.0), (0.7071, 0.7071, -1.0), (0.7071, 0.7071, 1.0), (0.8315, 0.5556, -1.0), (0.8315, 0.5556, 1.0), (0.9239, 0.3827, -1.0), (0.9239, 0.3827, 1.0), (0.9808, 0.1951, -1.0), (0.9808, 0.1951, 1.0), (1.0, 0.0, -1.0), (1.0, 0.0, 1.0), (0.9808, -0.1951, -1.0), (0.9808, -0.1951, 1.0), (0.9239, -0.3827, -1.0), (0.9239, -0.3827, 1.0), (0.8315, -0.5556, -1.0), (0.8315, -0.5556, 1.0), (0.7071, -0.7071, -1.0), (0.7071, -0.7071, 1.0), (0.5556, -0.8315, -1.0), (0.5556, -0.8315, 1.0), (0.3827, -0.9239, -1.0), (0.3827, -0.9239, 1.0), (0.1951, -0.9808, -1.0), (0.1951, -0.9808, 1.0), (0.0, -1.0, -1.0), (0.0, -1.0, 1.0), (-0.1951, -0.9808, -1.0), (-0.1951, -0.9808, 1.0), (-0.3827, -0.9239, -1.0), (-0.3827, -0.9239, 1.0), (-0.5556, -0.8315, -1.0), (-0.5556, -0.8315, 1.0), (-0.7071, -0.7071, -1.0), (-0.7071, -0.7071, 1.0), (-0.8315, -0.5556, -1.0), (-0.8315, -0.5556, 1.0), (-0.9239, -0.3827, -1.0), (-0.9239, -0.3827, 1.0), (-0.9808, -0.1951, -1.0), (-0.9808, -0.1951, 1.0), (-1.0, 0.0, -1.0), (-1.0, 0.0, 1.0), (-0.9808, 0.1951, -1.0), (-0.9808, 0.1951, 1.0), (-0.9239, 0.3827, -1.0), (-0.9239, 0.3827, 1.0), (-0.8315, 0.5556, -1.0), (-0.8315, 0.5556, 1.0), (-0.7071, 0.7071, -1.0), (-0.7071, 0.7071, 1.0), (-0.5556, 0.8315, -1.0), (-0.5556, 0.8315, 1.0), (-0.3827, 0.9239, -1.0), (-0.3827, 0.9239, 1.0), (-0.1951, 0.9808, -1.0), (-0.1951, 0.9808, 1.0)], [], [(0, 1, 3, 2), (2, 3, 5, 4), (4, 5, 7, 6), (6, 7, 9, 8), (8, 9, 11, 10), (10, 11, 13, 12), (12, 13, 15, 14), (14, 15, 17, 16), (16, 17, 19, 18), (18, 19, 21, 20), (20, 21, 23, 22), (22, 23, 25, 24), (24, 25, 27, 26), (26, 27, 29, 28), (28, 29, 31, 30), (30, 31, 33, 32), (32, 33, 35, 34), (34, 35, 37, 36), (36, 37, 39, 38), (38, 39, 41, 40), (40, 41, 43, 42), (42, 43, 45, 44), (44, 45, 47, 46), (46, 47, 49, 48), (48, 49, 51, 50), (50, 51, 53, 52), (52, 53, 55, 54), (54, 55, 57, 56), (56, 57, 59, 58), (58, 59, 61, 60), (3, 1, 63, 61, 59, 57, 55, 53, 51, 49, 47, 45, 43, 41, 39, 37, 35, 33, 31, 29, 27, 25, 23, 21, 19, 17, 15, 13, 11, 9, 7, 5), (60, 61, 63, 62), (62, 63, 1, 0), (0, 2, 4, 6, 8, 10, 12, 14, 16, 18, 20, 22, 24, 26, 28, 30, 32, 34, 36, 38, 40, 42, 44, 46, 48, 50, 52, 54, 56, 58, 60, 62)])
_uv = me_cylinder_003.uv_layers.new(name='UVMap')
_uv.uv.foreach_set('vector', [1.0, 0.5, 1.0, 1.0, 0.9688, 1.0, 0.9688, 0.5, 0.9688, 0.5, 0.9688, 1.0, 0.9375, 1.0, 0.9375, 0.5, 0.9375, 0.5, 0.9375, 1.0, 0.9062, 1.0, 0.9062, 0.5, 0.9062, 0.5, 0.9062, 1.0, 0.875, 1.0, 0.875, 0.5, 0.875, 0.5, 0.875, 1.0, 0.8438, 1.0, 0.8438, 0.5, 0.8438, 0.5, 0.8438, 1.0, 0.8125, 1.0, 0.8125, 0.5, 0.8125, 0.5, 0.8125, 1.0, 0.7812, 1.0, 0.7812, 0.5, 0.7812, 0.5, 0.7812, 1.0, 0.75, 1.0, 0.75, 0.5, 0.75, 0.5, 0.75, 1.0, 0.7188, 1.0, 0.7188, 0.5, 0.7188, 0.5, 0.7188, 1.0, 0.6875, 1.0, 0.6875, 0.5, 0.6875, 0.5, 0.6875, 1.0, 0.6562, 1.0, 0.6562, 0.5, 0.6562, 0.5, 0.6562, 1.0, 0.625, 1.0, 0.625, 0.5, 0.625, 0.5, 0.625, 1.0, 0.5938, 1.0, 0.5938, 0.5, 0.5938, 0.5, 0.5938, 1.0, 0.5625, 1.0, 0.5625, 0.5, 0.5625, 0.5, 0.5625, 1.0, 0.5312, 1.0, 0.5312, 0.5, 0.5312, 0.5, 0.5312, 1.0, 0.5, 1.0, 0.5, 0.5, 0.5, 0.5, 0.5, 1.0, 0.4688, 1.0, 0.4688, 0.5, 0.4688, 0.5, 0.4688, 1.0, 0.4375, 1.0, 0.4375, 0.5, 0.4375, 0.5, 0.4375, 1.0, 0.4062, 1.0, 0.4062, 0.5, 0.4062, 0.5, 0.4062, 1.0, 0.375, 1.0, 0.375, 0.5, 0.375, 0.5, 0.375, 1.0, 0.3438, 1.0, 0.3438, 0.5, 0.3438, 0.5, 0.3438, 1.0, 0.3125, 1.0, 0.3125, 0.5, 0.3125, 0.5, 0.3125, 1.0, 0.2812, 1.0, 0.2812, 0.5, 0.2812, 0.5, 0.2812, 1.0, 0.25, 1.0, 0.25, 0.5, 0.25, 0.5, 0.25, 1.0, 0.2188, 1.0, 0.2188, 0.5, 0.2188, 0.5, 0.2188, 1.0, 0.1875, 1.0, 0.1875, 0.5, 0.1875, 0.5, 0.1875, 1.0, 0.1562, 1.0, 0.1562, 0.5, 0.1562, 0.5, 0.1562, 1.0, 0.125, 1.0, 0.125, 0.5, 0.125, 0.5, 0.125, 1.0, 0.09375, 1.0, 0.09375, 0.5, 0.09375, 0.5, 0.09375, 1.0, 0.0625, 1.0, 0.0625, 0.5, 0.2968, 0.4854, 0.25, 0.49, 0.2032, 0.4854, 0.1582, 0.4717, 0.1167, 0.4496, 0.08029, 0.4197, 0.05045, 0.3833, 0.02827, 0.3418, 0.01461, 0.2968, 0.01, 0.25, 0.01461, 0.2032, 0.02827, 0.1582, 0.05045, 0.1167, 0.08029, 0.08029, 0.1167, 0.05045, 0.1582, 0.02827, 0.2032, 0.01461, 0.25, 0.01, 0.2968, 0.01461, 0.3418, 0.02827, 0.3833, 0.05045, 0.4197, 0.08029, 0.4496, 0.1167, 0.4717, 0.1582, 0.4854, 0.2032, 0.49, 0.25, 0.4854, 0.2968, 0.4717, 0.3418, 0.4496, 0.3833, 0.4197, 0.4197, 0.3833, 0.4496, 0.3418, 0.4717, 0.0625, 0.5, 0.0625, 1.0, 0.03125, 1.0, 0.03125, 0.5, 0.03125, 0.5, 0.03125, 1.0, 0.0, 1.0, 0.0, 0.5, 0.75, 0.49, 0.7968, 0.4854, 0.8418, 0.4717, 0.8833, 0.4496, 0.9197, 0.4197, 0.9496, 0.3833, 0.9717, 0.3418, 0.9854, 0.2968, 0.99, 0.25, 0.9854, 0.2032, 0.9717, 0.1582, 0.9496, 0.1167, 0.9197, 0.08029, 0.8833, 0.05045, 0.8418, 0.02827, 0.7968, 0.01461, 0.75, 0.01, 0.7032, 0.01461, 0.6582, 0.02827, 0.6167, 0.05045, 0.5803, 0.08029, 0.5504, 0.1167, 0.5283, 0.1582, 0.5146, 0.2032, 0.51, 0.25, 0.5146, 0.2968, 0.5283, 0.3418, 0.5504, 0.3833, 0.5803, 0.4197, 0.6167, 0.4496, 0.6582, 0.4717, 0.7032, 0.4854])
me_cylinder_003.materials.append(mat_material_005)
me_cylinder_003.update()
me_cylinder_004 = bpy.data.meshes.new('Cylinder.004')
me_cylinder_004.from_pydata([(0.0, 1.0, -1.0), (0.0, 1.0, 1.0), (0.1951, 0.9808, -1.0), (0.1951, 0.9808, 1.0), (0.3827, 0.9239, -1.0), (0.3827, 0.9239, 1.0), (0.5556, 0.8315, -1.0), (0.5556, 0.8315, 1.0), (0.7071, 0.7071, -1.0), (0.7071, 0.7071, 1.0), (0.8315, 0.5556, -1.0), (0.8315, 0.5556, 1.0), (0.9239, 0.3827, -1.0), (0.9239, 0.3827, 1.0), (0.9808, 0.1951, -1.0), (0.9808, 0.1951, 1.0), (1.0, 0.0, -1.0), (1.0, 0.0, 1.0), (0.9808, -0.1951, -1.0), (0.9808, -0.1951, 1.0), (0.9239, -0.3827, -1.0), (0.9239, -0.3827, 1.0), (0.8315, -0.5556, -1.0), (0.8315, -0.5556, 1.0), (0.7071, -0.7071, -1.0), (0.7071, -0.7071, 1.0), (0.5556, -0.8315, -1.0), (0.5556, -0.8315, 1.0), (0.3827, -0.9239, -1.0), (0.3827, -0.9239, 1.0), (0.1951, -0.9808, -1.0), (0.1951, -0.9808, 1.0), (0.0, -1.0, -1.0), (0.0, -1.0, 1.0), (-0.1951, -0.9808, -1.0), (-0.1951, -0.9808, 1.0), (-0.3827, -0.9239, -1.0), (-0.3827, -0.9239, 1.0), (-0.5556, -0.8315, -1.0), (-0.5556, -0.8315, 1.0), (-0.7071, -0.7071, -1.0), (-0.7071, -0.7071, 1.0), (-0.8315, -0.5556, -1.0), (-0.8315, -0.5556, 1.0), (-0.9239, -0.3827, -1.0), (-0.9239, -0.3827, 1.0), (-0.9808, -0.1951, -1.0), (-0.9808, -0.1951, 1.0), (-1.0, 0.0, -1.0), (-1.0, 0.0, 1.0), (-0.9808, 0.1951, -1.0), (-0.9808, 0.1951, 1.0), (-0.9239, 0.3827, -1.0), (-0.9239, 0.3827, 1.0), (-0.8315, 0.5556, -1.0), (-0.8315, 0.5556, 1.0), (-0.7071, 0.7071, -1.0), (-0.7071, 0.7071, 1.0), (-0.5556, 0.8315, -1.0), (-0.5556, 0.8315, 1.0), (-0.3827, 0.9239, -1.0), (-0.3827, 0.9239, 1.0), (-0.1951, 0.9808, -1.0), (-0.1951, 0.9808, 1.0)], [], [(0, 1, 3, 2), (2, 3, 5, 4), (4, 5, 7, 6), (6, 7, 9, 8), (8, 9, 11, 10), (10, 11, 13, 12), (12, 13, 15, 14), (14, 15, 17, 16), (16, 17, 19, 18), (18, 19, 21, 20), (20, 21, 23, 22), (22, 23, 25, 24), (24, 25, 27, 26), (26, 27, 29, 28), (28, 29, 31, 30), (30, 31, 33, 32), (32, 33, 35, 34), (34, 35, 37, 36), (36, 37, 39, 38), (38, 39, 41, 40), (40, 41, 43, 42), (42, 43, 45, 44), (44, 45, 47, 46), (46, 47, 49, 48), (48, 49, 51, 50), (50, 51, 53, 52), (52, 53, 55, 54), (54, 55, 57, 56), (56, 57, 59, 58), (58, 59, 61, 60), (3, 1, 63, 61, 59, 57, 55, 53, 51, 49, 47, 45, 43, 41, 39, 37, 35, 33, 31, 29, 27, 25, 23, 21, 19, 17, 15, 13, 11, 9, 7, 5), (60, 61, 63, 62), (62, 63, 1, 0), (0, 2, 4, 6, 8, 10, 12, 14, 16, 18, 20, 22, 24, 26, 28, 30, 32, 34, 36, 38, 40, 42, 44, 46, 48, 50, 52, 54, 56, 58, 60, 62)])
_uv = me_cylinder_004.uv_layers.new(name='UVMap')
_uv.uv.foreach_set('vector', [1.0, 0.5, 1.0, 1.0, 0.9688, 1.0, 0.9688, 0.5, 0.9688, 0.5, 0.9688, 1.0, 0.9375, 1.0, 0.9375, 0.5, 0.9375, 0.5, 0.9375, 1.0, 0.9062, 1.0, 0.9062, 0.5, 0.9062, 0.5, 0.9062, 1.0, 0.875, 1.0, 0.875, 0.5, 0.875, 0.5, 0.875, 1.0, 0.8438, 1.0, 0.8438, 0.5, 0.8438, 0.5, 0.8438, 1.0, 0.8125, 1.0, 0.8125, 0.5, 0.8125, 0.5, 0.8125, 1.0, 0.7812, 1.0, 0.7812, 0.5, 0.7812, 0.5, 0.7812, 1.0, 0.75, 1.0, 0.75, 0.5, 0.75, 0.5, 0.75, 1.0, 0.7188, 1.0, 0.7188, 0.5, 0.7188, 0.5, 0.7188, 1.0, 0.6875, 1.0, 0.6875, 0.5, 0.6875, 0.5, 0.6875, 1.0, 0.6562, 1.0, 0.6562, 0.5, 0.6562, 0.5, 0.6562, 1.0, 0.625, 1.0, 0.625, 0.5, 0.625, 0.5, 0.625, 1.0, 0.5938, 1.0, 0.5938, 0.5, 0.5938, 0.5, 0.5938, 1.0, 0.5625, 1.0, 0.5625, 0.5, 0.5625, 0.5, 0.5625, 1.0, 0.5312, 1.0, 0.5312, 0.5, 0.5312, 0.5, 0.5312, 1.0, 0.5, 1.0, 0.5, 0.5, 0.5, 0.5, 0.5, 1.0, 0.4688, 1.0, 0.4688, 0.5, 0.4688, 0.5, 0.4688, 1.0, 0.4375, 1.0, 0.4375, 0.5, 0.4375, 0.5, 0.4375, 1.0, 0.4062, 1.0, 0.4062, 0.5, 0.4062, 0.5, 0.4062, 1.0, 0.375, 1.0, 0.375, 0.5, 0.375, 0.5, 0.375, 1.0, 0.3438, 1.0, 0.3438, 0.5, 0.3438, 0.5, 0.3438, 1.0, 0.3125, 1.0, 0.3125, 0.5, 0.3125, 0.5, 0.3125, 1.0, 0.2812, 1.0, 0.2812, 0.5, 0.2812, 0.5, 0.2812, 1.0, 0.25, 1.0, 0.25, 0.5, 0.25, 0.5, 0.25, 1.0, 0.2188, 1.0, 0.2188, 0.5, 0.2188, 0.5, 0.2188, 1.0, 0.1875, 1.0, 0.1875, 0.5, 0.1875, 0.5, 0.1875, 1.0, 0.1562, 1.0, 0.1562, 0.5, 0.1562, 0.5, 0.1562, 1.0, 0.125, 1.0, 0.125, 0.5, 0.125, 0.5, 0.125, 1.0, 0.09375, 1.0, 0.09375, 0.5, 0.09375, 0.5, 0.09375, 1.0, 0.0625, 1.0, 0.0625, 0.5, 0.2968, 0.4854, 0.25, 0.49, 0.2032, 0.4854, 0.1582, 0.4717, 0.1167, 0.4496, 0.08029, 0.4197, 0.05045, 0.3833, 0.02827, 0.3418, 0.01461, 0.2968, 0.01, 0.25, 0.01461, 0.2032, 0.02827, 0.1582, 0.05045, 0.1167, 0.08029, 0.08029, 0.1167, 0.05045, 0.1582, 0.02827, 0.2032, 0.01461, 0.25, 0.01, 0.2968, 0.01461, 0.3418, 0.02827, 0.3833, 0.05045, 0.4197, 0.08029, 0.4496, 0.1167, 0.4717, 0.1582, 0.4854, 0.2032, 0.49, 0.25, 0.4854, 0.2968, 0.4717, 0.3418, 0.4496, 0.3833, 0.4197, 0.4197, 0.3833, 0.4496, 0.3418, 0.4717, 0.0625, 0.5, 0.0625, 1.0, 0.03125, 1.0, 0.03125, 0.5, 0.03125, 0.5, 0.03125, 1.0, 0.0, 1.0, 0.0, 0.5, 0.75, 0.49, 0.7968, 0.4854, 0.8418, 0.4717, 0.8833, 0.4496, 0.9197, 0.4197, 0.9496, 0.3833, 0.9717, 0.3418, 0.9854, 0.2968, 0.99, 0.25, 0.9854, 0.2032, 0.9717, 0.1582, 0.9496, 0.1167, 0.9197, 0.08029, 0.8833, 0.05045, 0.8418, 0.02827, 0.7968, 0.01461, 0.75, 0.01, 0.7032, 0.01461, 0.6582, 0.02827, 0.6167, 0.05045, 0.5803, 0.08029, 0.5504, 0.1167, 0.5283, 0.1582, 0.5146, 0.2032, 0.51, 0.25, 0.5146, 0.2968, 0.5283, 0.3418, 0.5504, 0.3833, 0.5803, 0.4197, 0.6167, 0.4496, 0.6582, 0.4717, 0.7032, 0.4854])
me_cylinder_004.materials.append(mat_material_006)
me_cylinder_004.update()

# ---- objects
ob_cube = bpy.data.objects.new('Cube', me_cube)
ob_cylinder = bpy.data.objects.new('Cylinder', me_cylinder)
ob_cylinder_001 = bpy.data.objects.new('Cylinder.001', me_cylinder_001)
ob_cylinder_002 = bpy.data.objects.new('Cylinder.002', me_cylinder_002)
ob_cylinder_003 = bpy.data.objects.new('Cylinder.003', me_cylinder_003)
ob_cylinder_004 = bpy.data.objects.new('Cylinder.004', me_cylinder_004)

# ---- transforms, parenting, visibility, modifiers, constraints
ob_cube.location = (0.0, 0.0, 0.0)
ob_cube.scale = (1.0, 1.0, 0.15)
ob_cube.lock_rotations_4d = False
ob_cube.empty_display_type = 'ARROWS'
ob_cube.lineart.crease_threshold = 0.0
_m = ob_cube.modifiers.new('Subdivision', 'SUBSURF')
ob_cylinder.location = (-2.381, 0.3097, 0.2313)
ob_cylinder.scale = (0.25, 0.25, 1.0)
ob_cylinder_001.location = (-0.3213, 0.3097, 0.2313)
ob_cylinder_001.scale = (0.25, 0.25, 1.0)
ob_cylinder_002.location = (1.739, 0.3097, 0.2313)
ob_cylinder_002.scale = (0.25, 0.25, 1.0)
ob_cylinder_003.location = (3.839, 0.3097, 0.2313)
ob_cylinder_003.scale = (0.25, 0.25, 1.0)
ob_cylinder_004.location = (6.089, 0.3097, 0.2313)
ob_cylinder_004.scale = (0.25, 0.25, 1.0)

# ---- collection membership
col_collection.objects.link(ob_cube)
col_collection.objects.link(ob_cylinder)
col_collection.objects.link(ob_cylinder_001)
col_collection.objects.link(ob_cylinder_002)
col_collection.objects.link(ob_cylinder_003)
col_collection.objects.link(ob_cylinder_004)

# ---- scene / render settings (as saved in the file)
scene.frame_start = 1; scene.frame_end = 250; scene.frame_set(1)
scene.render.engine = 'BLENDER_EEVEE_NEXT'
bpy.context.view_layer.update()

# ---- added for rendering (the .blend has no active camera and no usable light): camera, sun
cam_auto = bpy.data.cameras.new('AutoCamera')
cam_auto.lens = 50.0
cam_auto.sensor_width = 36.0
cam_auto.clip_end = 1000.0
ob_auto_camera = bpy.data.objects.new('AutoCamera', cam_auto)
scene.collection.objects.link(ob_auto_camera)
ob_auto_camera.location = (21.093, -25.3116, 16.889)
ob_auto_camera.rotation_euler = (1.09748, -7.21219e-08, 0.694738)
scene.camera = ob_auto_camera
light_auto_sun = bpy.data.lights.new('AutoSun', 'SUN')
light_auto_sun.energy = 3.0
light_auto_sun.angle = 0.0523599
ob_auto_sun = bpy.data.objects.new('AutoSun', light_auto_sun)
scene.collection.objects.link(ob_auto_sun)
ob_auto_sun.rotation_euler = (0.872665, 0.174533, 0.523599)
bpy.context.view_layer.update()
